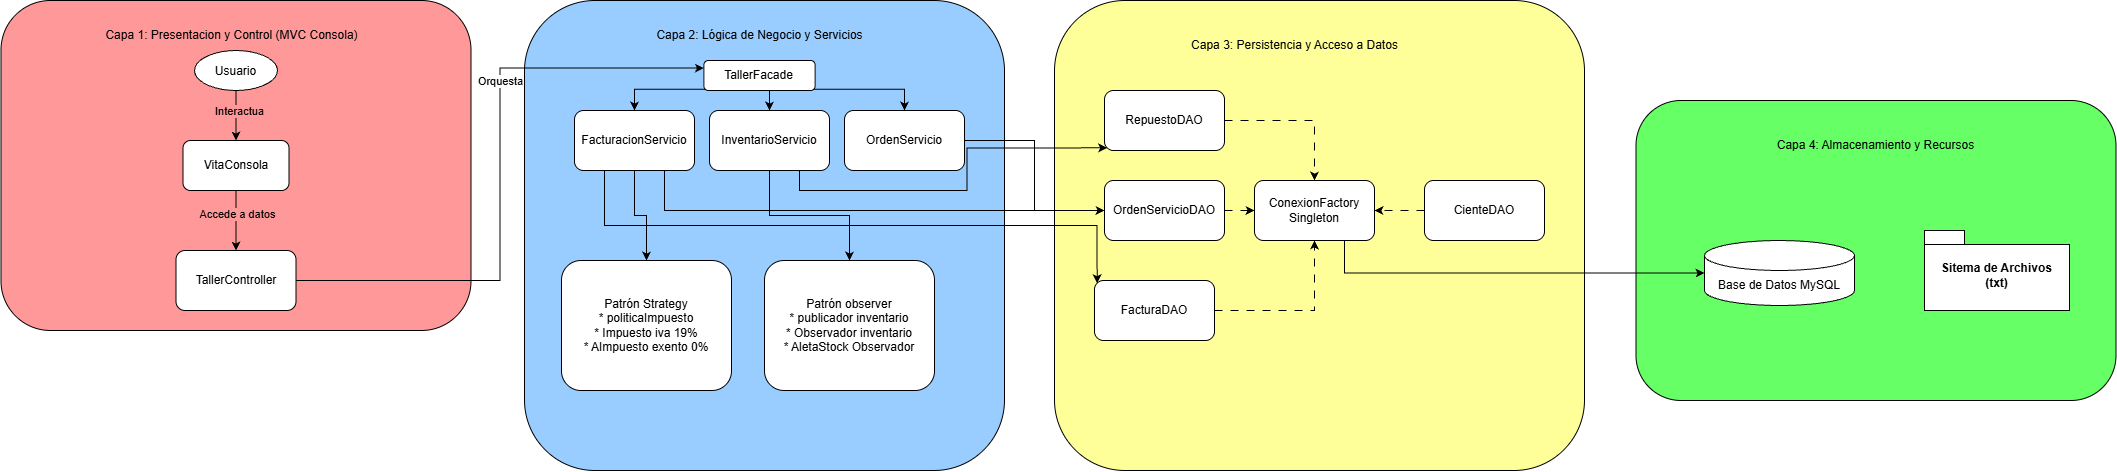

The diagram above was exported from draw.io. Its source (the exported page's mxGraphModel, read from the mxfile embedded in the PNG):
<mxGraphModel dx="2146" dy="1267" grid="1" gridSize="10" guides="1" tooltips="1" connect="1" arrows="1" fold="1" page="1" pageScale="1" pageWidth="827" pageHeight="1169" math="0" shadow="0">
  <root>
    <mxCell id="0" />
    <mxCell id="1" parent="0" />
    <mxCell id="2" parent="1" style="rounded=1;whiteSpace=wrap;html=1;roundedPerimeter=1;fillColor=#FF9999;" value="&lt;div&gt;&lt;/div&gt;" vertex="1">
      <mxGeometry height="330" width="470" x="266.5" y="20" as="geometry" />
    </mxCell>
    <mxCell id="3" parent="1" style="text;html=1;whiteSpace=wrap;strokeColor=none;fillColor=none;align=center;verticalAlign=middle;rounded=0;" value="Capa 1: Presentacion y Control (MVC Consola)" vertex="1">
      <mxGeometry height="30" width="283" x="355.5" y="40" as="geometry" />
    </mxCell>
    <mxCell id="4" edge="1" parent="1" source="6" style="edgeStyle=orthogonalEdgeStyle;rounded=0;orthogonalLoop=1;jettySize=auto;html=1;exitX=0.5;exitY=1;exitDx=0;exitDy=0;entryX=0.5;entryY=0;entryDx=0;entryDy=0;defaultLabelBackgroundColor=page;labelPadding=0 4;" target="9">
      <mxGeometry relative="1" as="geometry" />
    </mxCell>
    <mxCell id="5" connectable="0" parent="4" style="edgeLabel;html=1;align=center;verticalAlign=middle;resizable=0;points=[];inheritText=1;defaultLabelBackgroundColor=page;labelPadding=0 4;" value="Interactua" vertex="1">
      <mxGeometry relative="1" x="-0.2077" y="3" as="geometry">
        <mxPoint as="offset" />
      </mxGeometry>
    </mxCell>
    <mxCell id="6" parent="1" style="ellipse;whiteSpace=wrap;html=1;shapeInside=1;" value="Usuario" vertex="1">
      <mxGeometry height="40" width="83" x="460" y="70" as="geometry" />
    </mxCell>
    <mxCell id="7" edge="1" parent="1" source="9" style="edgeStyle=orthogonalEdgeStyle;rounded=0;orthogonalLoop=1;jettySize=auto;html=1;exitX=0.5;exitY=1;exitDx=0;exitDy=0;defaultLabelBackgroundColor=page;labelPadding=0 4;" target="10">
      <mxGeometry relative="1" as="geometry" />
    </mxCell>
    <mxCell id="8" connectable="0" parent="7" style="edgeLabel;html=1;align=center;verticalAlign=middle;resizable=0;points=[];inheritText=1;defaultLabelBackgroundColor=page;labelPadding=0 4;" value="Accede a datos" vertex="1">
      <mxGeometry relative="1" x="-0.2444" y="1" as="geometry">
        <mxPoint as="offset" />
      </mxGeometry>
    </mxCell>
    <mxCell id="9" parent="1" style="rounded=1;whiteSpace=wrap;html=1;roundedPerimeter=1;" value="VitaConsola" vertex="1">
      <mxGeometry height="50" width="106" x="448.5" y="160" as="geometry" />
    </mxCell>
    <mxCell id="10" parent="1" style="rounded=1;whiteSpace=wrap;html=1;roundedPerimeter=1;" value="TallerController" vertex="1">
      <mxGeometry height="60" width="120" x="441.5" y="270" as="geometry" />
    </mxCell>
    <mxCell id="11" parent="1" style="rounded=1;whiteSpace=wrap;html=1;roundedPerimeter=1;fillColor=#99CCFF;" value="&lt;div&gt;&lt;/div&gt;" vertex="1">
      <mxGeometry height="470" width="480" x="790" y="20" as="geometry" />
    </mxCell>
    <mxCell id="12" edge="1" parent="1" source="10" style="edgeStyle=orthogonalEdgeStyle;rounded=0;orthogonalLoop=1;jettySize=auto;html=1;exitX=1;exitY=0.5;exitDx=0;exitDy=0;entryX=0;entryY=0.25;entryDx=0;entryDy=0;defaultLabelBackgroundColor=page;labelPadding=0 4;" target="18">
      <mxGeometry relative="1" as="geometry" />
    </mxCell>
    <mxCell id="13" connectable="0" parent="12" style="edgeLabel;html=1;align=center;verticalAlign=middle;resizable=0;points=[];inheritText=1;defaultLabelBackgroundColor=page;labelPadding=0 4;" value="Orquesta" vertex="1">
      <mxGeometry relative="1" x="0.3024" as="geometry">
        <mxPoint as="offset" />
      </mxGeometry>
    </mxCell>
    <mxCell id="14" parent="1" style="text;html=1;whiteSpace=wrap;strokeColor=none;fillColor=none;align=center;verticalAlign=middle;rounded=0;" value="Capa 2: Lógica de Negocio y Servicios" vertex="1">
      <mxGeometry height="30" width="283" x="883.5" y="40" as="geometry" />
    </mxCell>
    <mxCell id="15" edge="1" parent="1" source="18" style="edgeStyle=orthogonalEdgeStyle;rounded=0;orthogonalLoop=1;jettySize=auto;html=1;exitX=0;exitY=1;exitDx=0;exitDy=0;defaultLabelBackgroundColor=page;labelPadding=0 4;" target="20">
      <mxGeometry relative="1" as="geometry" />
    </mxCell>
    <mxCell id="16" edge="1" parent="1" source="18" style="edgeStyle=orthogonalEdgeStyle;rounded=0;orthogonalLoop=1;jettySize=auto;html=1;exitX=0.5;exitY=1;exitDx=0;exitDy=0;entryX=0.5;entryY=0;entryDx=0;entryDy=0;defaultLabelBackgroundColor=page;labelPadding=0 4;" target="22">
      <mxGeometry relative="1" as="geometry" />
    </mxCell>
    <mxCell id="17" edge="1" parent="1" source="18" style="edgeStyle=orthogonalEdgeStyle;rounded=0;orthogonalLoop=1;jettySize=auto;html=1;exitX=1;exitY=1;exitDx=0;exitDy=0;defaultLabelBackgroundColor=page;labelPadding=0 4;" target="23">
      <mxGeometry relative="1" as="geometry" />
    </mxCell>
    <mxCell id="18" parent="1" style="rounded=1;whiteSpace=wrap;html=1;roundedPerimeter=1;" value="TallerFacade" vertex="1">
      <mxGeometry height="30" width="111.25" x="969.38" y="80" as="geometry" />
    </mxCell>
    <mxCell id="19" edge="1" parent="1" source="20" style="edgeStyle=orthogonalEdgeStyle;rounded=0;orthogonalLoop=1;jettySize=auto;html=1;exitX=0.5;exitY=1;exitDx=0;exitDy=0;defaultLabelBackgroundColor=page;labelPadding=0 4;" target="26">
      <mxGeometry relative="1" as="geometry" />
    </mxCell>
    <mxCell id="20" parent="1" style="rounded=1;whiteSpace=wrap;html=1;roundedPerimeter=1;" value="FacturacionServicio" vertex="1">
      <mxGeometry height="60" width="120" x="840" y="130" as="geometry" />
    </mxCell>
    <mxCell id="21" edge="1" parent="1" source="22" style="edgeStyle=orthogonalEdgeStyle;rounded=0;orthogonalLoop=1;jettySize=auto;html=1;exitX=0.5;exitY=1;exitDx=0;exitDy=0;defaultLabelBackgroundColor=page;labelPadding=0 4;" target="25">
      <mxGeometry relative="1" as="geometry" />
    </mxCell>
    <mxCell id="22" parent="1" style="rounded=1;whiteSpace=wrap;html=1;roundedPerimeter=1;" value="InventarioServicio" vertex="1">
      <mxGeometry height="60" width="120" x="975" y="130" as="geometry" />
    </mxCell>
    <mxCell id="23" parent="1" style="rounded=1;whiteSpace=wrap;html=1;roundedPerimeter=1;" value="OrdenServicio" vertex="1">
      <mxGeometry height="60" width="120" x="1110" y="130" as="geometry" />
    </mxCell>
    <mxCell id="24" parent="1" style="rounded=1;whiteSpace=wrap;html=1;roundedPerimeter=1;fillColor=#FFFF99;" value="&lt;div&gt;&lt;/div&gt;" vertex="1">
      <mxGeometry height="470" width="530" x="1320" y="20" as="geometry" />
    </mxCell>
    <mxCell id="25" parent="1" style="rounded=1;whiteSpace=wrap;html=1;roundedPerimeter=1;" value="Patrón observer&lt;div&gt;* publicador inventario&lt;/div&gt;&lt;div&gt;* Observador inventario&lt;/div&gt;&lt;div&gt;* AletaStock Observador&lt;/div&gt;" vertex="1">
      <mxGeometry height="130" width="170" x="1030" y="280" as="geometry" />
    </mxCell>
    <mxCell id="26" parent="1" style="rounded=1;whiteSpace=wrap;html=1;roundedPerimeter=1;" value="Patrón Strategy&lt;div&gt;* politicaImpuesto&lt;/div&gt;&lt;div&gt;* Impuesto iva 19%&lt;/div&gt;&lt;div&gt;* AImpuesto exento 0%&lt;/div&gt;" vertex="1">
      <mxGeometry height="130" width="170" x="827" y="280" as="geometry" />
    </mxCell>
    <mxCell id="27" parent="1" style="text;html=1;whiteSpace=wrap;strokeColor=none;fillColor=none;align=center;verticalAlign=middle;rounded=0;" value="Capa 3: Persistencia y Acceso a Datos" vertex="1">
      <mxGeometry height="30" width="283" x="1418.5" y="50" as="geometry" />
    </mxCell>
    <mxCell id="28" edge="1" parent="1" source="29" style="edgeStyle=orthogonalEdgeStyle;rounded=0;orthogonalLoop=1;jettySize=auto;html=1;exitX=1;exitY=0.5;exitDx=0;exitDy=0;defaultLabelBackgroundColor=page;labelPadding=0 4;flowAnimation=1;" target="36">
      <mxGeometry relative="1" as="geometry" />
    </mxCell>
    <mxCell id="29" parent="1" style="rounded=1;whiteSpace=wrap;html=1;roundedPerimeter=1;" value="RepuestoDAO" vertex="1">
      <mxGeometry height="60" width="120" x="1370" y="110" as="geometry" />
    </mxCell>
    <mxCell id="30" edge="1" parent="1" source="31" style="edgeStyle=orthogonalEdgeStyle;rounded=0;orthogonalLoop=1;jettySize=auto;html=1;exitX=0;exitY=0.5;exitDx=0;exitDy=0;entryX=1;entryY=0.5;entryDx=0;entryDy=0;defaultLabelBackgroundColor=page;labelPadding=0 4;flowAnimation=1;" target="36">
      <mxGeometry relative="1" as="geometry" />
    </mxCell>
    <mxCell id="31" parent="1" style="rounded=1;whiteSpace=wrap;html=1;roundedPerimeter=1;" value="CienteDAO" vertex="1">
      <mxGeometry height="60" width="120" x="1690" y="200" as="geometry" />
    </mxCell>
    <mxCell id="32" edge="1" parent="1" source="33" style="edgeStyle=orthogonalEdgeStyle;rounded=0;orthogonalLoop=1;jettySize=auto;html=1;exitX=1;exitY=0.5;exitDx=0;exitDy=0;entryX=0.5;entryY=1;entryDx=0;entryDy=0;defaultLabelBackgroundColor=page;labelPadding=0 4;flowAnimation=1;" target="36">
      <mxGeometry relative="1" as="geometry" />
    </mxCell>
    <mxCell id="33" parent="1" style="rounded=1;whiteSpace=wrap;html=1;roundedPerimeter=1;" value="FacturaDAO" vertex="1">
      <mxGeometry height="60" width="120" x="1360" y="300" as="geometry" />
    </mxCell>
    <mxCell id="34" edge="1" parent="1" source="35" style="edgeStyle=orthogonalEdgeStyle;rounded=0;orthogonalLoop=1;jettySize=auto;html=1;exitX=1;exitY=0.5;exitDx=0;exitDy=0;entryX=0;entryY=0.5;entryDx=0;entryDy=0;defaultLabelBackgroundColor=page;labelPadding=0 4;flowAnimation=1;" target="36">
      <mxGeometry relative="1" as="geometry" />
    </mxCell>
    <mxCell id="35" parent="1" style="rounded=1;whiteSpace=wrap;html=1;roundedPerimeter=1;" value="OrdenServicioDAO" vertex="1">
      <mxGeometry height="60" width="120" x="1370" y="200" as="geometry" />
    </mxCell>
    <mxCell id="36" parent="1" style="rounded=1;whiteSpace=wrap;html=1;roundedPerimeter=1;" value="ConexionFactory&lt;div&gt;Singleton&lt;/div&gt;" vertex="1">
      <mxGeometry height="60" width="120" x="1520" y="200" as="geometry" />
    </mxCell>
    <mxCell id="37" edge="1" parent="1" source="20" style="edgeStyle=orthogonalEdgeStyle;rounded=0;orthogonalLoop=1;jettySize=auto;html=1;exitX=0.75;exitY=1;exitDx=0;exitDy=0;entryX=0;entryY=0.5;entryDx=0;entryDy=0;defaultLabelBackgroundColor=page;labelPadding=0 4;" target="35">
      <mxGeometry relative="1" as="geometry" />
    </mxCell>
    <mxCell id="38" edge="1" parent="1" source="23" style="edgeStyle=orthogonalEdgeStyle;rounded=0;orthogonalLoop=1;jettySize=auto;html=1;exitX=1;exitY=0.5;exitDx=0;exitDy=0;entryX=0;entryY=0.5;entryDx=0;entryDy=0;defaultLabelBackgroundColor=page;labelPadding=0 4;" target="35">
      <mxGeometry relative="1" as="geometry" />
    </mxCell>
    <mxCell id="39" edge="1" parent="1" source="22" style="edgeStyle=orthogonalEdgeStyle;rounded=0;orthogonalLoop=1;jettySize=auto;html=1;exitX=0.75;exitY=1;exitDx=0;exitDy=0;entryX=0;entryY=1;entryDx=0;entryDy=0;defaultLabelBackgroundColor=page;labelPadding=0 4;" target="29">
      <mxGeometry relative="1" as="geometry" />
    </mxCell>
    <mxCell id="40" edge="1" parent="1" source="20" style="edgeStyle=orthogonalEdgeStyle;rounded=0;orthogonalLoop=1;jettySize=auto;html=1;exitX=0.25;exitY=1;exitDx=0;exitDy=0;entryX=0;entryY=0;entryDx=0;entryDy=0;defaultLabelBackgroundColor=page;labelPadding=0 4;" target="33">
      <mxGeometry relative="1" as="geometry" />
    </mxCell>
    <mxCell id="41" parent="1" style="rounded=1;whiteSpace=wrap;html=1;roundedPerimeter=1;fillColor=#66FF66;" value="&lt;div&gt;&lt;/div&gt;" vertex="1">
      <mxGeometry height="300" width="480" x="1901.5" y="120" as="geometry" />
    </mxCell>
    <mxCell id="42" parent="1" style="text;html=1;whiteSpace=wrap;strokeColor=none;fillColor=none;align=center;verticalAlign=middle;rounded=0;" value="Capa 4: Almacenamiento y Recursos" vertex="1">
      <mxGeometry height="30" width="283" x="2000" y="150" as="geometry" />
    </mxCell>
    <mxCell id="43" parent="1" style="shape=cylinder3;whiteSpace=wrap;html=1;boundedLbl=1;backgroundOutline=1;size=15;" value="Base de Datos MySQL" vertex="1">
      <mxGeometry height="65" width="150" x="1970" y="260" as="geometry" />
    </mxCell>
    <mxCell id="44" edge="1" parent="1" source="36" style="edgeStyle=orthogonalEdgeStyle;rounded=0;orthogonalLoop=1;jettySize=auto;html=1;exitX=0.75;exitY=1;exitDx=0;exitDy=0;defaultLabelBackgroundColor=page;labelPadding=0 4;" target="43">
      <mxGeometry relative="1" as="geometry" />
    </mxCell>
    <mxCell id="45" parent="1" style="shape=folder;fontStyle=1;spacingTop=10;tabWidth=40;tabHeight=14;tabPosition=left;html=1;whiteSpace=wrap;" value="Sitema de Archivos&lt;div&gt;(txt)&lt;/div&gt;" vertex="1">
      <mxGeometry height="80" width="145" x="2190" y="250" as="geometry" />
    </mxCell>
  </root>
</mxGraphModel>